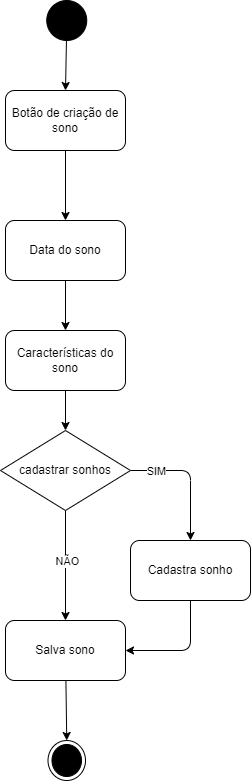

The diagram above was exported from draw.io. Its source (the exported page's mxGraphModel, read from the mxfile embedded in the PNG):
<mxGraphModel dx="702" dy="1663" grid="1" gridSize="10" guides="1" tooltips="1" connect="1" arrows="1" fold="1" page="1" pageScale="1" pageWidth="850" pageHeight="1100" math="0" shadow="0">
  <root>
    <mxCell id="0" />
    <mxCell id="1" parent="0" />
    <mxCell id="43" style="edgeStyle=none;html=1;entryX=0.5;entryY=0;entryDx=0;entryDy=0;" parent="1" source="3" target="41" edge="1">
      <mxGeometry relative="1" as="geometry" />
    </mxCell>
    <mxCell id="3" value="" style="ellipse;fillColor=strokeColor;" parent="1" vertex="1">
      <mxGeometry x="481.25" y="-260" width="40" height="40" as="geometry" />
    </mxCell>
    <mxCell id="9" style="edgeStyle=none;html=1;entryX=0.5;entryY=0;entryDx=0;entryDy=0;" parent="1" source="10" target="14" edge="1">
      <mxGeometry relative="1" as="geometry" />
    </mxCell>
    <mxCell id="10" value="Data do sono" style="rounded=1;whiteSpace=wrap;html=1;" parent="1" vertex="1">
      <mxGeometry x="440" y="-40" width="120" height="60" as="geometry" />
    </mxCell>
    <mxCell id="34" style="edgeStyle=none;html=1;entryX=0.5;entryY=0;entryDx=0;entryDy=0;" parent="1" source="14" target="33" edge="1">
      <mxGeometry relative="1" as="geometry" />
    </mxCell>
    <mxCell id="14" value="Características do sono" style="rounded=1;whiteSpace=wrap;html=1;" parent="1" vertex="1">
      <mxGeometry x="440" y="70" width="120" height="60" as="geometry" />
    </mxCell>
    <mxCell id="28" value="" style="ellipse;html=1;shape=endState;fillColor=strokeColor;" parent="1" vertex="1">
      <mxGeometry x="482.5" y="480" width="37.5" height="40" as="geometry" />
    </mxCell>
    <mxCell id="38" style="edgeStyle=none;html=1;entryX=0.5;entryY=0;entryDx=0;entryDy=0;" parent="1" source="33" target="37" edge="1">
      <mxGeometry relative="1" as="geometry">
        <Array as="points">
          <mxPoint x="625" y="210" />
        </Array>
      </mxGeometry>
    </mxCell>
    <mxCell id="44" value="SIM" style="edgeLabel;html=1;align=center;verticalAlign=middle;resizable=0;points=[];" parent="38" vertex="1" connectable="0">
      <mxGeometry x="-0.7846" y="4" relative="1" as="geometry">
        <mxPoint x="11" y="4" as="offset" />
      </mxGeometry>
    </mxCell>
    <mxCell id="39" style="edgeStyle=none;html=1;entryX=0.5;entryY=0;entryDx=0;entryDy=0;" parent="1" source="33" target="36" edge="1">
      <mxGeometry relative="1" as="geometry" />
    </mxCell>
    <mxCell id="45" value="NÃO" style="edgeLabel;html=1;align=center;verticalAlign=middle;resizable=0;points=[];" parent="39" vertex="1" connectable="0">
      <mxGeometry x="-0.6218" y="-2" relative="1" as="geometry">
        <mxPoint x="3" y="29" as="offset" />
      </mxGeometry>
    </mxCell>
    <mxCell id="33" value="cadastrar sonhos" style="rhombus;whiteSpace=wrap;html=1;" parent="1" vertex="1">
      <mxGeometry x="435" y="170" width="130" height="80" as="geometry" />
    </mxCell>
    <mxCell id="40" style="edgeStyle=none;html=1;entryX=0.5;entryY=0;entryDx=0;entryDy=0;" parent="1" source="36" target="28" edge="1">
      <mxGeometry relative="1" as="geometry" />
    </mxCell>
    <mxCell id="36" value="Salva sono" style="rounded=1;whiteSpace=wrap;html=1;" parent="1" vertex="1">
      <mxGeometry x="440" y="360" width="120" height="60" as="geometry" />
    </mxCell>
    <mxCell id="46" style="edgeStyle=none;html=1;entryX=1;entryY=0.5;entryDx=0;entryDy=0;" parent="1" source="37" target="36" edge="1">
      <mxGeometry relative="1" as="geometry">
        <Array as="points">
          <mxPoint x="625" y="390" />
        </Array>
      </mxGeometry>
    </mxCell>
    <mxCell id="37" value="Cadastra sonho" style="rounded=1;whiteSpace=wrap;html=1;" parent="1" vertex="1">
      <mxGeometry x="565" y="280" width="120" height="60" as="geometry" />
    </mxCell>
    <mxCell id="42" style="edgeStyle=none;html=1;entryX=0.5;entryY=0;entryDx=0;entryDy=0;" parent="1" source="41" target="10" edge="1">
      <mxGeometry relative="1" as="geometry" />
    </mxCell>
    <mxCell id="41" value="Botão de criação de sono" style="rounded=1;whiteSpace=wrap;html=1;" parent="1" vertex="1">
      <mxGeometry x="440" y="-170" width="120" height="60" as="geometry" />
    </mxCell>
  </root>
</mxGraphModel>